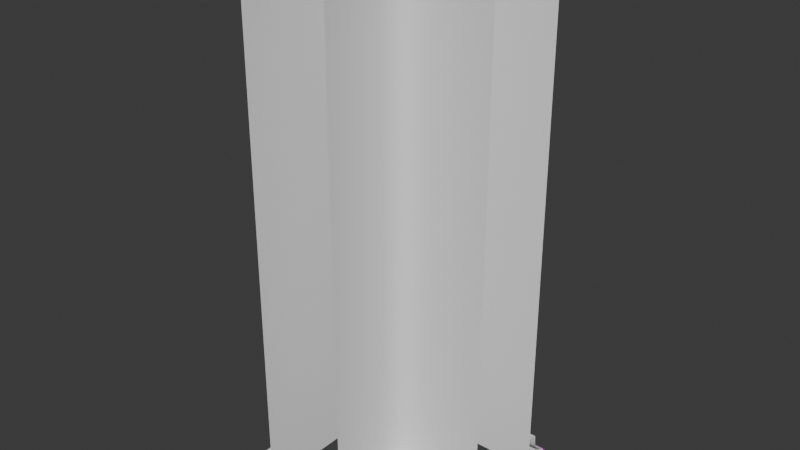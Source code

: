 # Source: Wall_corner.blend  (saved by Blender 4.3.34; exported with 4.5.12 LTS)
import bpy
from mathutils import Matrix  # noqa: F401  (used for matrix-valued properties, if any)

bpy.ops.wm.read_factory_settings(use_empty=True)
scene = bpy.context.scene
scene.name = 'Scene'

# ---- collections
col_collection = bpy.data.collections.new('Collection'); scene.collection.children.link(col_collection)

# ---- images (referenced by path relative to the original .blend; pixels are not part of the script)
import os
ASSET_DIR = os.environ.get("B2B_ASSET_DIR", "")  # directory of the original .blend (textures are referenced by path, not embedded)
HERE = os.path.dirname(os.path.abspath(__file__))  # packed textures are extracted next to this script under _unpacked/

def load_image(name, relpath, width, height, colorspace="sRGB"):
    """Load a texture the original file referenced (path relative to the .blend, or extracted next to this script)."""
    p = next((c for c in (os.path.join(HERE, relpath), os.path.join(ASSET_DIR, relpath)) if relpath and os.path.exists(c)), "")
    if p:
        img = bpy.data.images.load(p, check_existing=True)
        img.name = name
    else:  # same state as the original file: an image datablock whose file is absent (Cycles renders it pink)
        img = bpy.data.images.new(name, width, height)
        img.source = "FILE"
        img.filepath = "//" + (relpath or name)
    img.colorspace_settings.name = colorspace
    return img
img_map__72 = load_image('Map #72', 'SecurityRoomWallsAlbedo.tif', 1024, 1024, 'sRGB')
img_map__72_001 = load_image('Map #72.001', 'SecurityRoomWallsAlbedo.tif', 1024, 1024, 'sRGB')

# ---- materials (node trees are filled in below, after node groups)
mat_07___default = bpy.data.materials.new('07 - Default')
mat_07___default.diffuse_color = (0.5882, 0.5882, 0.5882, 1.0)
mat_07___default.roughness = 0.8586
mat_07___default.specular_intensity = 0.0
mat_07___default.metallic = 1.0
mat_07___default_001 = bpy.data.materials.new('07 - Default.001')
mat_07___default_001.diffuse_color = (0.5882, 0.5882, 0.5882, 1.0)
mat_07___default_001.roughness = 0.8586
mat_07___default_001.specular_intensity = 0.0
mat_07___default_001.metallic = 1.0

# ---- material node trees
mat_07___default.use_nodes = True; mat_07___default.node_tree.nodes.clear()
_N = mat_07___default.node_tree.nodes; _L = mat_07___default.node_tree.links
n0 = _N.new('ShaderNodeBsdfPrincipled'); n0.name = 'Principled BSDF'; n0.location = (10, 300)
n0.inputs[1].default_value = 1.0
n0.inputs[2].default_value = 0.8586
n0.inputs[13].default_value = 0.0
n0.inputs[27].default_value = (0.0, 0.0, 0.0, 1.0)
n1 = _N.new('ShaderNodeOutputMaterial'); n1.name = 'Material Output'; n1.location = (300, 300)
n2 = _N.new('ShaderNodeNormalMap'); n2.name = 'Normal Map'; n2.location = (-300, -300)
n2.label = 'Normal/Map'
n3 = _N.new('ShaderNodeTexImage'); n3.name = 'Image Texture'; n3.location = (-300, 600)
n3.image = img_map__72
_L.new(n0.outputs[0], n1.inputs[0])
_L.new(n2.outputs[0], n0.inputs[5])
_L.new(n3.outputs[0], n0.inputs[0])
n1.is_active_output = True
mat_07___default_001.use_nodes = True; mat_07___default_001.node_tree.nodes.clear()
_N = mat_07___default_001.node_tree.nodes; _L = mat_07___default_001.node_tree.links
n0 = _N.new('ShaderNodeBsdfPrincipled'); n0.name = 'Principled BSDF'; n0.location = (10, 300)
n0.inputs[1].default_value = 1.0
n0.inputs[2].default_value = 0.8586
n0.inputs[13].default_value = 0.0
n0.inputs[27].default_value = (0.0, 0.0, 0.0, 1.0)
n1 = _N.new('ShaderNodeOutputMaterial'); n1.name = 'Material Output'; n1.location = (300, 300)
n2 = _N.new('ShaderNodeNormalMap'); n2.name = 'Normal Map'; n2.location = (-300, -300)
n2.label = 'Normal/Map'
n3 = _N.new('ShaderNodeTexImage'); n3.name = 'Image Texture'; n3.location = (-300, 600)
n3.image = img_map__72_001
_L.new(n0.outputs[0], n1.inputs[0])
_L.new(n2.outputs[0], n0.inputs[5])
_L.new(n3.outputs[0], n0.inputs[0])
n1.is_active_output = True

# ---- world
world_world = bpy.data.worlds.new('World'); scene.world = world_world
world_world.use_nodes = True; world_world.node_tree.nodes.clear()
_N = world_world.node_tree.nodes; _L = world_world.node_tree.links
n0 = _N.new('ShaderNodeOutputWorld'); n0.name = 'World Output'; n0.location = (300, 300)
n1 = _N.new('ShaderNodeBackground'); n1.name = 'Background'; n1.location = (10, 300)
n1.inputs[0].default_value = (0.05088, 0.05088, 0.05088, 1.0)
_L.new(n1.outputs[0], n0.inputs[0])
n0.is_active_output = True
world_world.color = (0.05088, 0.05088, 0.05088)
world_world.sun_shadow_jitter_overblur = 0.0

# ---- meshes
me_mesh_001 = bpy.data.meshes.new('Mesh.001')
me_mesh_001.from_pydata([(-200.9, -300.0, 32.05), (-200.9, -297.6, 32.73), (-200.9, -291.4, 28.2), (-200.9, -292.3, 31.4), (-268.0, -300.0, 99.09), (-267.3, -297.6, 99.09), (-271.8, -291.4, 99.09), (-268.6, -292.3, 99.09), (-268.0, -300.0, 58.44), (-267.3, -297.6, 58.44), (-271.8, -291.4, 58.44), (-268.6, -292.3, 58.44), (-241.4, -300.0, 32.05), (-241.4, -297.6, 32.73), (-241.4, -291.4, 28.2), (-241.4, -292.3, 31.4), (-263.7, -291.4, 36.47), (-262.1, -292.3, 38.08), (-261.4, -297.6, 38.74), (-261.8, -300.0, 38.4), (-267.0, -292.3, 46.5), (-266.0, -297.6, 46.83), (-266.5, -300.0, 46.66), (-269.4, -291.4, 45.7), (-254.4, -291.4, 30.59), (-253.6, -292.3, 33.0), (-253.3, -297.6, 33.99), (-253.5, -300.0, 33.48)], [], [(2, 14, 15, 3), (3, 15, 13, 1), (8, 9, 5, 4), (6, 7, 11, 10), (7, 5, 9, 11), (0, 1, 13, 12), (15, 14, 24, 25), (13, 15, 25, 26), (13, 26, 27, 12), (23, 20, 17, 16), (20, 21, 18, 17), (18, 21, 22, 19), (23, 10, 11, 20), (20, 11, 9, 21), (9, 8, 22, 21), (24, 16, 17, 25), (25, 17, 18, 26), (18, 19, 27, 26)])
me_mesh_001.polygons.foreach_set('use_smooth', [True] * 18)
_k = set([(1, 13), (3, 15), (5, 9), (7, 11), (8, 9), (9, 11), (10, 11), (11, 20), (12, 13), (13, 15), (14, 15), (15, 25), (17, 20), (17, 25)])
me_mesh_001.attributes.new('sharp_edge', 'BOOLEAN', 'EDGE').data.foreach_set('value', [ (min(e.vertices), max(e.vertices)) in _k for e in me_mesh_001.edges])
_uv = me_mesh_001.uv_layers.new(name='UVChannel_1')
_uv.uv.foreach_set('vector', [0.2111, 0.05553, 0.1535, 0.05553, 0.1535, 0.04277, 0.2111, 0.04277, 0.2111, 0.04277, 0.1535, 0.04277, 0.1535, 0.03938, 0.2111, 0.03938, 0.7298, 0.01904, 0.7298, 0.03936, 0.6721, 0.03936, 0.6721, 0.01904, 0.6721, 0.05551, 0.6721, 0.04275, 0.7298, 0.04275, 0.7298, 0.05551, 0.6721, 0.04275, 0.6721, 0.03936, 0.7298, 0.03936, 0.7298, 0.04275, 0.2111, 0.01905, 0.2111, 0.03938, 0.1535, 0.03938, 0.1535, 0.01905, 0.1535, 0.05553, 0.1535, 0.03938, 0.2975, 0.03938, 0.2975, 0.05552, 0.1535, 0.01905, 0.1535, 0.05553, 0.2975, 0.05552, 0.2975, 0.01905, 0.1535, 0.01905, 0.2975, 0.01905, 0.6145, 0.03683, 0.7298, 0.04275, 0.5857, 0.03937, 0.5857, 0.05551, 0.4416, 0.05552, 0.4416, 0.03937, 0.5857, 0.05551, 0.5857, 0.01904, 0.4416, 0.01904, 0.4416, 0.05552, 0.4416, 0.01904, 0.5857, 0.01904, 0.384, 0.02498, 0.4992, 0.0309, 0.5857, 0.03937, 0.7298, 0.03936, 0.7298, 0.05551, 0.5857, 0.05551, 0.5857, 0.05551, 0.7298, 0.05551, 0.7298, 0.01904, 0.5857, 0.01904, 0.7298, 0.01904, 0.2687, 0.01905, 0.384, 0.02498, 0.5857, 0.01904, 0.2975, 0.03938, 0.4416, 0.03937, 0.4416, 0.05552, 0.2975, 0.05552, 0.2975, 0.05552, 0.4416, 0.05552, 0.4416, 0.01904, 0.2975, 0.01905, 0.4416, 0.01904, 0.4992, 0.0309, 0.6145, 0.03683, 0.2975, 0.01905])
me_mesh_001.materials.append(mat_07___default)
me_mesh_001.update()
me_mesh_001.normals_split_custom_set([tuple(v) for v in zip(*[iter([0.0, 0.9594, 0.2821, 0.0, 0.9594, 0.2821, 0.0, 0.9594, 0.2821, 0.0, 0.9594, 0.2821, 0.0, 0.2422, 0.9702, 0.0, 0.2422, 0.9702, 0.0, 0.2422, 0.9702, 0.0, 0.2422, 0.9702, 0.9611, -0.2763, -4.557e-07, 0.9611, -0.2763, -4.557e-07, 0.9611, -0.2763, -4.557e-07, 0.9611, -0.2763, -4.557e-07, 0.2821, 0.9594, -4.491e-07, 0.2821, 0.9594, -4.491e-07, 0.2821, 0.9594, -4.491e-07, 0.2821, 0.9594, -4.491e-07, 0.9702, 0.2422, -1.097e-06, 0.9702, 0.2422, -1.097e-06, 0.9702, 0.2422, -1.097e-06, 0.9702, 0.2422, -1.097e-06, 0.0, -0.2763, 0.9611, 0.0, -0.2763, 0.9611, 0.0, -0.2763, 0.9611, 0.0, -0.2763, 0.9611, 0.04917, 0.9489, 0.3118, 0.04917, 0.9489, 0.3118, 0.1207, 0.9411, 0.3158, 0.1238, 0.9407, 0.316, 0.1145, -0.01611, 0.9933, 0.1146, 0.2154, 0.9698, 0.3141, 0.2014, 0.9278, 0.3189, -0.0153, 0.9477, 0.1145, -0.01611, 0.9933, 0.3189, -0.0153, 0.9477, 0.3084, -0.2305, 0.9229, 0.1082, -0.2462, 0.9632, 0.317, 0.9409, 0.1196, 0.3171, 0.9405, 0.1221, 0.2601, 0.931, 0.2559, 0.2596, 0.931, 0.2565, 0.9295, 0.201, 0.3092, 0.9495, -0.01524, 0.3135, 0.7128, -0.01418, 0.7012, 0.7002, 0.1849, 0.6896, 0.7128, -0.01418, 0.7012, 0.9495, -0.01524, 0.3135, 0.9247, -0.23, 0.3034, 0.6963, -0.212, 0.6857, 0.317, 0.9409, 0.1196, 0.3116, 0.9489, 0.05094, 0.3116, 0.9489, 0.05094, 0.3171, 0.9405, 0.1221, 0.9295, 0.201, 0.3092, 0.9692, 0.2154, 0.1194, 0.9927, -0.01612, 0.1194, 0.9495, -0.01524, 0.3135, 0.9927, -0.01612, 0.1194, 0.9626, -0.2462, 0.1128, 0.9247, -0.23, 0.3034, 0.9495, -0.01524, 0.3135, 0.1207, 0.9411, 0.3158, 0.2596, 0.931, 0.2565, 0.2601, 0.931, 0.2559, 0.1238, 0.9407, 0.316, 0.3141, 0.2014, 0.9278, 0.7002, 0.1849, 0.6896, 0.7128, -0.01418, 0.7012, 0.3189, -0.0153, 0.9477, 0.7128, -0.01418, 0.7012, 0.6963, -0.212, 0.6857, 0.3084, -0.2305, 0.9229, 0.3189, -0.0153, 0.9477])] * 3)])
me_mesh = bpy.data.meshes.new('Mesh')
me_mesh.from_pydata([(0.8, -0.5, 0.0), (1.5, -0.5, 6.0), (0.5, -1.5, 0.0), (0.8, -0.5, 4.0), (0.5, -1.5, 4.0), (0.5, -0.8, 6.0), (0.5, -0.8, 0.0), (0.5, -0.8, 4.0), (0.8, -0.5, 6.0), (0.6688, -0.5188, 0.0), (0.575, -0.575, 0.0), (0.5187, -0.6688, 0.0), (0.6688, -0.5187, 4.0), (0.575, -0.575, 4.0), (0.5187, -0.6687, 4.0), (0.5187, -0.6687, 6.0), (0.575, -0.575, 6.0), (0.6688, -0.5187, 6.0), (1.5, -0.5, 0.0), (1.5, -0.5, 4.0), (0.5, -1.5, 6.0), (1.5, -0.5, 0.6562), (0.8, -0.5, 0.6562), (0.5, -1.5, 0.6562), (0.5, -0.8, 0.6562), (0.6688, -0.5188, 0.6562), (0.575, -0.575, 0.6562), (0.5187, -0.6688, 0.6562), (1.5, -0.5, 0.4012), (1.5, -0.7911, -2.384e-07), (1.5, -0.5934, 0.4012), (1.5, -0.7911, 0.09797), (1.5, -0.6195, 0.2605), (1.5, -0.723, 0.13), (1.5, -0.609, 0.3869), (1.5, -0.7815, 0.1112), (1.5, -0.6585, 0.1851), (0.5, -1.5, 0.4012), (0.7911, -1.5, 0.0), (0.5934, -1.5, 0.4012), (0.7911, -1.5, 0.09797), (0.6195, -1.5, 0.2605), (0.723, -1.5, 0.13), (0.609, -1.5, 0.3869), (0.7815, -1.5, 0.1112), (0.6585, -1.5, 0.1851), (0.8932, -0.594, 0.4012), (0.919, -0.6196, 0.2605), (1.022, -0.7232, 0.13), (0.9584, -0.6587, 0.1851), (1.092, -0.7912, 0.09797), (0.5, -0.8, 0.4012), (0.9091, -0.6089, 0.3869), (1.092, -0.7912, 0.0), (1.081, -0.7814, 0.1112), (0.5933, -0.8942, 0.4012), (0.6192, -0.9196, 0.2605), (0.7227, -1.023, 0.13), (0.6584, -0.9589, 0.1851), (0.7913, -1.091, 0.09797), (0.8, -0.5, 0.4012), (0.6091, -0.9088, 0.3869), (0.7913, -1.091, 0.0), (0.7814, -1.081, 0.1112), (0.762, -0.6128, 0.4012), (0.6682, -0.6692, 0.4012), (0.612, -0.763, 0.4012), (0.7878, -0.6384, 0.2605), (0.6941, -0.6946, 0.2605), (0.6379, -0.7884, 0.2605), (0.8912, -0.742, 0.13), (0.7975, -0.7983, 0.13), (0.7413, -0.8921, 0.13), (0.8272, -0.6776, 0.1851), (0.7334, -0.7338, 0.1851), (0.6772, -0.8276, 0.1851), (0.9602, -0.81, 0.09797), (0.8665, -0.8663, 0.09797), (0.8102, -0.9601, 0.09797), (0.5187, -0.6688, 0.4012), (0.575, -0.575, 0.4012), (0.6688, -0.5188, 0.4012), (0.7779, -0.6276, 0.3869), (0.6841, -0.6838, 0.3869), (0.6279, -0.7776, 0.3869), (0.9602, -0.81, 0.0), (0.8665, -0.8663, 0.0), (0.8102, -0.9601, 0.0), (0.9501, -0.8001, 0.1112), (0.8564, -0.8564, 0.1112), (0.8001, -0.9501, 0.1112), (0.5, 0.5, 0.0), (-0.5, 0.2, 0.0), (0.5, 0.5, 4.0), (-0.5, 0.2, 4.0), (-0.2, 0.5, 6.0), (-0.5, -0.5, 6.0), (-0.2, 0.5, 0.0), (-0.2, 0.5, 4.0), (-0.5, 0.2, 6.0), (-0.4813, 0.3312, 0.0), (-0.425, 0.425, 0.0), (-0.3312, 0.4812, 0.0), (-0.4813, 0.3312, 4.0), (-0.425, 0.425, 4.0), (-0.3312, 0.4812, 4.0), (-0.3313, 0.4812, 6.0), (-0.425, 0.425, 6.0), (-0.4813, 0.3312, 6.0), (0.5, 0.5, 6.0), (-0.5, -0.5, -2.384e-07), (-0.5, -0.5, 4.0), (-0.2, 0.5, 0.6562), (-0.5, -0.5, 0.6562), (-0.5, 0.2, 0.6562), (-0.3312, 0.4812, 0.6562), (-0.425, 0.425, 0.6562), (-0.4813, 0.3312, 0.6562), (0.5, 0.5, 0.6562), (0.508, 0.5, 0.4012), (0.508, 0.7911, -2.384e-07), (0.508, 0.5934, 0.4012), (0.508, 0.7911, 0.09797), (0.508, 0.6195, 0.2605), (0.508, 0.723, 0.13), (0.508, 0.609, 0.3869), (0.508, 0.7815, 0.1112), (0.508, 0.6585, 0.1851), (-0.791, 0.4912, -2.384e-07), (-0.2934, 0.5935, 0.4012), (-0.4815, 0.7816, 0.1112), (-0.3202, 0.6192, 0.2605), (-0.4227, 0.7228, 0.13), (-0.3091, 0.6087, 0.3869), (-0.491, 0.7912, 0.09797), (-0.3582, 0.6584, 0.1851), (-0.192, 0.5, 0.4012), (-0.5, -0.5, 0.4012), (-0.7911, -0.5, -7.153e-07), (-0.5934, -0.5, 0.4012), (-0.7911, -0.5, 0.09797), (-0.6195, -0.5, 0.2605), (-0.723, -0.5, 0.13), (-0.609, -0.5, 0.3869), (-0.7815, -0.5, 0.1112), (-0.6585, -0.5, 0.1851), (-0.491, 0.7912, -2.384e-07), (-0.5934, 0.2935, 0.4012), (-0.7815, 0.4817, 0.1112), (-0.62, 0.3192, 0.2605), (-0.7228, 0.4228, 0.13), (-0.609, 0.3086, 0.3869), (-0.791, 0.4912, 0.09797), (-0.6582, 0.3584, 0.1851), (-0.4944, 0.2, 0.4012), (-0.7723, 0.6224, -2.384e-07), (-0.716, 0.7162, -2.384e-07), (-0.6223, 0.7724, -2.384e-07), (-0.4247, 0.5747, 0.4012), (-0.5184, 0.5185, 0.4012), (-0.5747, 0.4248, 0.4012), (-0.6128, 0.7629, 0.1112), (-0.7065, 0.7066, 0.1112), (-0.7628, 0.6129, 0.1112), (-0.4515, 0.6005, 0.2605), (-0.5452, 0.5442, 0.2605), (-0.6014, 0.4504, 0.2605), (-0.554, 0.7041, 0.13), (-0.6477, 0.6478, 0.13), (-0.704, 0.5541, 0.13), (-0.4403, 0.5899, 0.3869), (-0.5341, 0.5336, 0.3869), (-0.5903, 0.4399, 0.3869), (-0.6223, 0.7724, 0.09797), (-0.716, 0.7162, 0.09797), (-0.7723, 0.6224, 0.09797), (-0.4894, 0.6396, 0.1851), (-0.5832, 0.5834, 0.1851), (-0.6394, 0.4896, 0.1851), (-0.3234, 0.4813, 0.4012), (-0.4176, 0.425, 0.4012), (-0.4746, 0.3313, 0.4012), (-0.5, -0.5, -4.768e-07), (-0.5, -1.5, -4.768e-07), (-0.5, -0.5, 4.0), (-0.5, -1.5, 4.0), (-0.5, -0.5, 6.0), (-0.5, -1.5, 6.0), (-0.5, -0.5, 0.4012), (-0.5, -1.5, 0.4012), (-0.7911, -0.5, -7.153e-07), (-0.7911, -1.5, -7.153e-07), (-0.5934, -1.5, 0.4012), (-0.5934, -0.5, 0.4012), (-0.7911, -0.5, 0.09797), (-0.7911, -1.5, 0.09797), (-0.6195, -0.5, 0.2605), (-0.6195, -1.5, 0.2605), (-0.723, -0.5, 0.13), (-0.723, -1.5, 0.13), (-0.609, -1.5, 0.3869), (-0.609, -0.5, 0.3869), (-0.7815, -0.5, 0.1112), (-0.7815, -1.5, 0.1112), (-0.6585, -0.5, 0.1851), (-0.6585, -1.5, 0.1851), (-0.5, -1.0, -4.768e-07), (-0.5, -1.0, 4.0), (-0.5, -1.0, 6.0), (1.5, 0.5, 0.0), (0.5, 0.5, 0.0), (1.5, 0.5, 4.0), (0.5, 0.5, 4.0), (1.5, 0.5, 6.0), (0.5, 0.5, 6.0), (1.5, 0.5, 0.4012), (0.5, 0.5, 0.4012), (1.5, 0.7911, -2.384e-07), (0.5, 0.7911, -2.384e-07), (0.5, 0.5934, 0.4012), (1.5, 0.5934, 0.4012), (1.5, 0.7911, 0.09797), (0.5, 0.7911, 0.09797), (1.5, 0.6195, 0.2605), (0.5, 0.6195, 0.2605), (1.5, 0.723, 0.13), (0.5, 0.723, 0.13), (0.5, 0.609, 0.3869), (1.5, 0.609, 0.3869), (1.5, 0.7815, 0.1112), (0.5, 0.7815, 0.1112), (1.5, 0.6585, 0.1851), (0.5, 0.6585, 0.1851), (1.0, 0.5, 0.0), (1.0, 0.5, 4.0), (1.0, 0.5, 6.0)], [], [(18, 21, 22, 0), (3, 19, 1, 8), (24, 23, 2, 6), (7, 5, 20, 4), (12, 25, 22, 3), (8, 17, 12, 3), (13, 26, 25, 12), (14, 27, 26, 13), (7, 24, 27, 14), (17, 16, 13, 12), (16, 15, 14, 13), (15, 5, 7, 14), (19, 3, 22, 21), (7, 4, 23, 24), (9, 0, 22, 25), (10, 9, 25, 26), (11, 10, 26, 27), (6, 11, 27, 24), (60, 46, 30, 28), (33, 48, 54, 35), (34, 52, 47, 32), (36, 49, 48, 33), (30, 46, 52, 34), (35, 54, 50, 31), (32, 47, 49, 36), (62, 59, 40, 38), (29, 31, 50, 53), (37, 39, 55, 51), (42, 44, 63, 57), (43, 41, 56, 61), (45, 42, 57, 58), (39, 43, 61, 55), (44, 40, 59, 63), (41, 45, 58, 56), (60, 81, 64, 46), (48, 70, 88, 54), (52, 82, 67, 47), (49, 73, 70, 48), (46, 64, 82, 52), (54, 88, 76, 50), (47, 67, 73, 49), (62, 87, 78, 59), (81, 80, 65, 64), (80, 79, 66, 65), (79, 51, 55, 66), (70, 71, 89, 88), (71, 72, 90, 89), (72, 57, 63, 90), (82, 83, 68, 67), (83, 84, 69, 68), (84, 61, 56, 69), (73, 74, 71, 70), (74, 75, 72, 71), (75, 58, 57, 72), (64, 65, 83, 82), (65, 66, 84, 83), (66, 55, 61, 84), (88, 89, 77, 76), (89, 90, 78, 77), (90, 63, 59, 78), (67, 68, 74, 73), (68, 69, 75, 74), (69, 56, 58, 75), (87, 86, 77, 78), (86, 85, 76, 77), (85, 53, 50, 76), (91, 97, 112, 118), (93, 98, 95, 109), (110, 113, 114, 92), (94, 111, 96, 99), (102, 115, 112, 97), (98, 105, 106, 95), (101, 116, 115, 102), (100, 117, 116, 101), (92, 114, 117, 100), (105, 104, 107, 106), (104, 103, 108, 107), (103, 94, 99, 108), (98, 93, 118, 112), (111, 94, 114, 113), (105, 98, 112, 115), (104, 105, 115, 116), (103, 104, 116, 117), (94, 103, 117, 114), (146, 134, 122, 120), (136, 119, 121, 129), (132, 124, 126, 130), (133, 125, 123, 131), (132, 135, 127, 124), (133, 129, 121, 125), (134, 130, 126, 122), (131, 123, 127, 135), (138, 140, 152, 128), (137, 154, 147, 139), (142, 150, 148, 144), (143, 151, 149, 141), (145, 153, 150, 142), (143, 139, 147, 151), (140, 144, 148, 152), (145, 141, 149, 153), (146, 157, 173, 134), (129, 158, 179, 136), (130, 161, 167, 132), (131, 164, 170, 133), (132, 167, 176, 135), (133, 170, 158, 129), (134, 173, 161, 130), (135, 176, 164, 131), (157, 156, 174, 173), (156, 155, 175, 174), (155, 128, 152, 175), (158, 159, 180, 179), (159, 160, 181, 180), (160, 147, 154, 181), (161, 162, 168, 167), (162, 163, 169, 168), (163, 148, 150, 169), (164, 165, 171, 170), (165, 166, 172, 171), (166, 149, 151, 172), (167, 168, 177, 176), (168, 169, 178, 177), (169, 150, 153, 178), (170, 171, 159, 158), (171, 172, 160, 159), (172, 151, 147, 160), (173, 174, 162, 161), (174, 175, 163, 162), (175, 152, 148, 163), (176, 177, 165, 164), (177, 178, 166, 165), (178, 153, 149, 166), (206, 207, 184, 182), (207, 208, 186, 184), (191, 195, 194, 190), (189, 188, 193, 192), (199, 198, 202, 203), (200, 201, 196, 197), (199, 205, 204, 198), (200, 192, 193, 201), (195, 203, 202, 194), (205, 197, 196, 204), (183, 185, 207, 206), (185, 187, 208, 207), (233, 234, 211, 209), (234, 235, 213, 211), (218, 222, 221, 217), (216, 215, 220, 219), (226, 225, 229, 230), (227, 228, 223, 224), (226, 232, 231, 225), (227, 219, 220, 228), (222, 230, 229, 221), (232, 224, 223, 231), (210, 212, 234, 233), (212, 214, 235, 234)])
me_mesh.polygons.foreach_set('use_smooth', [True] * 156)
_k = set([(30, 46), (31, 50), (34, 52), (35, 54), (39, 55), (40, 59), (43, 61), (44, 63), (46, 64), (50, 76), (52, 82), (54, 88), (55, 66), (59, 78), (61, 84), (63, 90), (64, 65), (65, 66), (76, 77), (77, 78), (82, 83), (83, 84), (88, 89), (89, 90), (121, 129), (122, 134), (125, 133), (126, 130), (129, 158), (130, 161), (133, 170), (134, 173), (139, 147), (140, 152), (143, 151), (144, 148), (147, 160), (148, 163), (151, 172), (152, 175), (158, 159), (159, 160), (161, 162), (162, 163), (170, 171), (171, 172), (173, 174), (174, 175), (192, 193), (194, 195), (200, 201), (202, 203), (219, 220), (221, 222), (227, 228), (229, 230)])
me_mesh.attributes.new('sharp_edge', 'BOOLEAN', 'EDGE').data.foreach_set('value', [ (min(e.vertices), max(e.vertices)) in _k for e in me_mesh.edges])
_uv = me_mesh.uv_layers.new(name='UVChannel_1')
_uv.uv.foreach_set('vector', [0.9952, 0.8326, 0.9952, 0.9954, 0.8215, 0.9954, 0.8215, 0.8326, 0.8215, 0.1569, 0.9952, 0.1569, 0.9952, 0.6533, 0.8215, 0.6533, 0.7233, 0.9954, 0.5785, 0.9954, 0.5785, 0.8326, 0.7233, 0.8326, 0.7233, 0.1569, 0.7233, 0.6533, 0.5785, 0.6533, 0.5785, 0.1569, 0.8023, 0.9928, 0.8023, 0.1629, 0.8215, 0.1629, 0.8215, 0.9928, 0.8215, 0.6533, 0.8023, 0.6533, 0.8023, 0.1569, 0.8215, 0.1569, 0.7759, 0.9928, 0.7759, 0.1629, 0.8023, 0.1629, 0.8023, 0.9928, 0.7496, 0.9928, 0.7496, 0.1629, 0.7759, 0.1629, 0.7759, 0.9928, 0.7233, 0.9928, 0.7233, 0.1629, 0.7496, 0.1629, 0.7496, 0.9928, 0.8023, 0.6533, 0.7759, 0.6533, 0.7759, 0.1569, 0.8023, 0.1569, 0.7759, 0.6533, 0.7496, 0.6533, 0.7496, 0.1569, 0.7759, 0.1569, 0.7496, 0.6533, 0.7233, 0.6533, 0.7233, 0.1569, 0.7496, 0.1569, 0.9952, 0.9928, 0.8215, 0.9928, 0.8215, 0.1629, 0.9952, 0.1629, 0.7233, 0.9928, 0.5785, 0.9928, 0.5785, 0.1629, 0.7233, 0.1629, 0.8023, 0.8326, 0.8215, 0.8326, 0.8215, 0.9954, 0.8023, 0.9954, 0.7759, 0.8326, 0.8023, 0.8326, 0.8023, 0.9954, 0.7759, 0.9954, 0.7496, 0.8326, 0.7759, 0.8326, 0.7759, 0.9954, 0.7496, 0.9954, 0.7233, 0.8326, 0.7496, 0.8326, 0.7496, 0.9954, 0.7233, 0.9954, 0.2978, 0.02286, 0.2897, 0.04475, 0.17, 0.04475, 0.1615, 0.02286, 0.199, 0.1091, 0.2932, 0.1091, 0.2888, 0.1232, 0.2054, 0.1232, 0.1718, 0.04933, 0.2884, 0.04933, 0.2961, 0.07375, 0.1826, 0.07375, 0.1905, 0.09083, 0.2963, 0.09083, 0.2932, 0.1091, 0.199, 0.1091, 0.17, 0.04475, 0.2897, 0.04475, 0.2884, 0.04933, 0.1718, 0.04933, 0.2054, 0.1232, 0.2888, 0.1232, 0.2886, 0.1267, 0.2071, 0.1267, 0.1826, 0.07375, 0.2961, 0.07375, 0.2963, 0.09083, 0.1905, 0.09083, 0.3896, 0.1456, 0.3967, 0.1267, 0.4785, 0.1267, 0.4704, 0.1456, 0.2152, 0.1456, 0.2071, 0.1267, 0.2886, 0.1267, 0.2957, 0.1456, 0.5233, 0.02286, 0.5149, 0.04475, 0.3951, 0.04475, 0.3864, 0.02286, 0.4863, 0.1091, 0.4801, 0.1232, 0.3964, 0.1232, 0.3921, 0.1091, 0.5132, 0.04933, 0.5019, 0.07375, 0.3881, 0.07375, 0.3961, 0.04933, 0.4942, 0.09083, 0.4863, 0.1091, 0.3921, 0.1091, 0.3881, 0.09083, 0.5149, 0.04475, 0.5132, 0.04933, 0.3961, 0.04933, 0.3951, 0.04475, 0.4801, 0.1232, 0.4785, 0.1267, 0.3967, 0.1267, 0.3964, 0.1232, 0.5019, 0.07375, 0.4942, 0.09083, 0.3881, 0.09083, 0.3881, 0.07375, 0.2978, 0.02286, 0.3219, 0.02286, 0.3175, 0.04475, 0.2897, 0.04475, 0.2932, 0.1091, 0.3196, 0.1091, 0.3173, 0.1232, 0.2888, 0.1232, 0.2884, 0.04933, 0.3167, 0.04933, 0.3213, 0.07375, 0.2961, 0.07375, 0.2963, 0.09083, 0.3213, 0.09083, 0.3196, 0.1091, 0.2932, 0.1091, 0.2897, 0.04475, 0.3175, 0.04475, 0.3167, 0.04933, 0.2884, 0.04933, 0.2888, 0.1232, 0.3173, 0.1232, 0.3172, 0.1267, 0.2886, 0.1267, 0.2961, 0.07375, 0.3213, 0.07375, 0.3213, 0.09083, 0.2963, 0.09083, 0.3896, 0.1456, 0.3639, 0.1456, 0.368, 0.1267, 0.3967, 0.1267, 0.3219, 0.02286, 0.3421, 0.02286, 0.3423, 0.04475, 0.3175, 0.04475, 0.3421, 0.02286, 0.3623, 0.02286, 0.3672, 0.04475, 0.3423, 0.04475, 0.3623, 0.02286, 0.3864, 0.02286, 0.3951, 0.04475, 0.3672, 0.04475, 0.3196, 0.1091, 0.3426, 0.1091, 0.3426, 0.1232, 0.3173, 0.1232, 0.3426, 0.1091, 0.3656, 0.1091, 0.3679, 0.1232, 0.3426, 0.1232, 0.3656, 0.1091, 0.3921, 0.1091, 0.3964, 0.1232, 0.3679, 0.1232, 0.3167, 0.04933, 0.3422, 0.04933, 0.3424, 0.07375, 0.3213, 0.07375, 0.3422, 0.04933, 0.3676, 0.04933, 0.3634, 0.07375, 0.3424, 0.07375, 0.3676, 0.04933, 0.3961, 0.04933, 0.3881, 0.07375, 0.3634, 0.07375, 0.3213, 0.09083, 0.3424, 0.09083, 0.3426, 0.1091, 0.3196, 0.1091, 0.3424, 0.09083, 0.3636, 0.09083, 0.3656, 0.1091, 0.3426, 0.1091, 0.3636, 0.09083, 0.3881, 0.09083, 0.3921, 0.1091, 0.3656, 0.1091, 0.3175, 0.04475, 0.3423, 0.04475, 0.3422, 0.04933, 0.3167, 0.04933, 0.3423, 0.04475, 0.3672, 0.04475, 0.3676, 0.04933, 0.3422, 0.04933, 0.3672, 0.04475, 0.3951, 0.04475, 0.3961, 0.04933, 0.3676, 0.04933, 0.3173, 0.1232, 0.3426, 0.1232, 0.3426, 0.1267, 0.3172, 0.1267, 0.3426, 0.1232, 0.3679, 0.1232, 0.368, 0.1267, 0.3426, 0.1267, 0.3679, 0.1232, 0.3964, 0.1232, 0.3967, 0.1267, 0.368, 0.1267, 0.3213, 0.07375, 0.3424, 0.07375, 0.3424, 0.09083, 0.3213, 0.09083, 0.3424, 0.07375, 0.3634, 0.07375, 0.3636, 0.09083, 0.3424, 0.09083, 0.3634, 0.07375, 0.3881, 0.07375, 0.3881, 0.09083, 0.3636, 0.09083, 0.3639, 0.1456, 0.3427, 0.1456, 0.3426, 0.1267, 0.368, 0.1267, 0.3427, 0.1456, 0.3215, 0.1456, 0.3172, 0.1267, 0.3426, 0.1267, 0.3215, 0.1456, 0.2957, 0.1456, 0.2886, 0.1267, 0.3172, 0.1267, 0.5765, 0.8299, 0.7239, 0.8299, 0.7239, 0.9925, 0.5765, 0.9925, 0.5765, 0.1582, 0.7239, 0.1582, 0.7239, 0.6538, 0.5765, 0.6538, 0.9967, 0.8299, 0.9967, 0.9925, 0.8499, 0.9925, 0.8499, 0.8299, 0.8499, 0.1582, 0.9967, 0.1582, 0.9967, 0.6538, 0.8499, 0.6538, 0.7554, 0.8299, 0.7554, 0.9925, 0.7239, 0.9925, 0.7239, 0.8299, 0.7239, 0.1582, 0.7554, 0.1582, 0.7554, 0.6538, 0.7239, 0.6538, 0.7869, 0.8299, 0.7869, 0.9925, 0.7554, 0.9925, 0.7554, 0.8299, 0.8184, 0.8299, 0.8184, 0.9925, 0.7869, 0.9925, 0.7869, 0.8299, 0.8499, 0.8299, 0.8499, 0.9925, 0.8184, 0.9925, 0.8184, 0.8299, 0.7554, 0.1582, 0.7869, 0.1582, 0.7869, 0.6538, 0.7554, 0.6538, 0.7869, 0.1582, 0.8184, 0.1582, 0.8184, 0.6538, 0.7869, 0.6538, 0.8184, 0.1582, 0.8499, 0.1582, 0.8499, 0.6538, 0.8184, 0.6538, 0.7239, 0.9928, 0.5765, 0.9928, 0.5765, 0.1641, 0.7239, 0.1641, 0.9967, 0.9928, 0.8499, 0.9928, 0.8499, 0.1641, 0.9967, 0.1641, 0.7554, 0.9928, 0.7239, 0.9928, 0.7239, 0.1641, 0.7554, 0.1641, 0.7869, 0.9928, 0.7554, 0.9928, 0.7554, 0.1641, 0.7869, 0.1641, 0.8184, 0.9928, 0.7869, 0.9928, 0.7869, 0.1641, 0.8184, 0.1641, 0.8499, 0.9928, 0.8184, 0.9928, 0.8184, 0.1641, 0.8499, 0.1641, 0.7052, 0.02352, 0.7014, 0.04388, 0.4344, 0.04388, 0.4342, 0.02352, 0.5936, 0.1459, 0.4081, 0.1459, 0.4087, 0.1237, 0.6225, 0.1237, 0.6782, 0.05991, 0.4284, 0.05991, 0.4316, 0.04628, 0.6969, 0.04628, 0.6293, 0.1203, 0.4125, 0.1203, 0.4184, 0.09575, 0.6411, 0.09575, 0.6782, 0.05991, 0.6568, 0.07857, 0.424, 0.07857, 0.4284, 0.05991, 0.6293, 0.1203, 0.6225, 0.1237, 0.4087, 0.1237, 0.4125, 0.1203, 0.7014, 0.04388, 0.6969, 0.04628, 0.4316, 0.04628, 0.4344, 0.04388, 0.6411, 0.09575, 0.4184, 0.09575, 0.424, 0.07857, 0.6568, 0.07857, 0.4357, 0.02296, 0.4343, 0.04172, 0.6976, 0.04172, 0.703, 0.02296, 0.4083, 0.1458, 0.5929, 0.1458, 0.6194, 0.1217, 0.4089, 0.1217, 0.4283, 0.05773, 0.6746, 0.05773, 0.6924, 0.04413, 0.4307, 0.04413, 0.4127, 0.118, 0.626, 0.118, 0.6375, 0.09334, 0.4185, 0.09334, 0.4241, 0.07636, 0.6534, 0.07636, 0.6746, 0.05773, 0.4283, 0.05773, 0.4127, 0.118, 0.4089, 0.1217, 0.6194, 0.1217, 0.626, 0.118, 0.4343, 0.04172, 0.4307, 0.04413, 0.6924, 0.04413, 0.6976, 0.04172, 0.4241, 0.07636, 0.4185, 0.09334, 0.6375, 0.09334, 0.6534, 0.07636, 0.7052, 0.02352, 0.7446, 0.02352, 0.7338, 0.04388, 0.7014, 0.04388, 0.6225, 0.1237, 0.6543, 0.1237, 0.626, 0.1459, 0.5936, 0.1459, 0.6969, 0.04628, 0.7305, 0.04628, 0.7132, 0.05991, 0.6782, 0.05991, 0.6411, 0.09575, 0.6765, 0.09575, 0.6591, 0.1203, 0.6293, 0.1203, 0.6782, 0.05991, 0.7132, 0.05991, 0.6926, 0.07857, 0.6568, 0.07857, 0.6293, 0.1203, 0.6591, 0.1203, 0.6543, 0.1237, 0.6225, 0.1237, 0.7014, 0.04388, 0.7338, 0.04388, 0.7305, 0.04628, 0.6969, 0.04628, 0.6568, 0.07857, 0.6926, 0.07857, 0.6765, 0.09575, 0.6411, 0.09575, 0.7446, 0.02352, 0.771, 0.02296, 0.7571, 0.04388, 0.7338, 0.04388, 0.771, 0.02296, 0.7422, 0.02296, 0.7299, 0.04172, 0.7571, 0.04388, 0.7422, 0.02296, 0.703, 0.02296, 0.6976, 0.04172, 0.7299, 0.04172, 0.6543, 0.1237, 0.6754, 0.1237, 0.6479, 0.1458, 0.626, 0.1459, 0.6754, 0.1237, 0.6511, 0.1217, 0.6246, 0.1458, 0.6479, 0.1458, 0.6511, 0.1217, 0.6194, 0.1217, 0.5929, 0.1458, 0.6246, 0.1458, 0.7305, 0.04628, 0.7543, 0.04628, 0.7388, 0.05991, 0.7132, 0.05991, 0.7543, 0.04628, 0.7266, 0.04413, 0.7094, 0.05773, 0.7388, 0.05991, 0.7266, 0.04413, 0.6924, 0.04413, 0.6746, 0.05773, 0.7094, 0.05773, 0.6765, 0.09575, 0.7021, 0.09575, 0.6794, 0.1203, 0.6591, 0.1203, 0.7021, 0.09575, 0.6728, 0.09334, 0.6558, 0.118, 0.6794, 0.1203, 0.6728, 0.09334, 0.6375, 0.09334, 0.626, 0.118, 0.6558, 0.118, 0.7132, 0.05991, 0.7388, 0.05991, 0.719, 0.07857, 0.6926, 0.07857, 0.7388, 0.05991, 0.7094, 0.05773, 0.689, 0.07636, 0.719, 0.07857, 0.7094, 0.05773, 0.6746, 0.05773, 0.6534, 0.07636, 0.689, 0.07636, 0.6591, 0.1203, 0.6794, 0.1203, 0.6754, 0.1237, 0.6543, 0.1237, 0.6794, 0.1203, 0.6558, 0.118, 0.6511, 0.1217, 0.6754, 0.1237, 0.6558, 0.118, 0.626, 0.118, 0.6194, 0.1217, 0.6511, 0.1217, 0.7338, 0.04388, 0.7571, 0.04388, 0.7543, 0.04628, 0.7305, 0.04628, 0.7571, 0.04388, 0.7299, 0.04172, 0.7266, 0.04413, 0.7543, 0.04628, 0.7299, 0.04172, 0.6976, 0.04172, 0.6924, 0.04413, 0.7266, 0.04413, 0.6926, 0.07857, 0.719, 0.07857, 0.7021, 0.09575, 0.6765, 0.09575, 0.719, 0.07857, 0.689, 0.07636, 0.6728, 0.09334, 0.7021, 0.09575, 0.689, 0.07636, 0.6534, 0.07636, 0.6375, 0.09334, 0.6728, 0.09334, 0.1241, 0.0, 0.1241, 0.9928, 3.152e-09, 0.9928, 3.152e-09, 0.0, 0.1241, 0.1569, 0.1241, 0.6533, 3.152e-09, 0.6533, 3.152e-09, 0.1569, 0.2486, 0.02111, 0.2486, 0.04109, 0.106, 0.0411, 0.106, 0.02111, 0.2486, 0.1408, 0.106, 0.1408, 0.106, 0.1218, 0.2486, 0.1218, 0.2486, 0.05697, 0.106, 0.05697, 0.106, 0.04443, 0.2486, 0.04443, 0.2486, 0.1174, 0.106, 0.1175, 0.106, 0.09158, 0.2486, 0.09158, 0.2486, 0.05697, 0.2486, 0.07427, 0.106, 0.07428, 0.106, 0.05697, 0.2486, 0.1174, 0.2486, 0.1218, 0.106, 0.1218, 0.106, 0.1175, 0.2486, 0.04109, 0.2486, 0.04443, 0.106, 0.04443, 0.106, 0.0411, 0.2486, 0.07427, 0.2486, 0.09158, 0.106, 0.09158, 0.106, 0.07428, 0.0004517, 0.0, 0.0004517, 0.9928, 0.1246, 0.9928, 0.1246, 0.0, 0.0004517, 0.1569, 0.0004517, 0.6533, 0.1246, 0.6533, 0.1246, 0.1569, 0.1241, 0.0, 0.1241, 0.9928, 3.152e-09, 0.9928, 3.152e-09, 0.0, 0.1241, 0.1569, 0.1241, 0.6533, 3.152e-09, 0.6533, 3.152e-09, 0.1569, 0.2486, 0.02111, 0.2486, 0.04109, 0.106, 0.0411, 0.106, 0.02111, 0.2486, 0.1408, 0.106, 0.1408, 0.106, 0.1218, 0.2486, 0.1218, 0.2486, 0.05697, 0.106, 0.05697, 0.106, 0.04443, 0.2486, 0.04443, 0.2486, 0.1174, 0.106, 0.1175, 0.106, 0.09158, 0.2486, 0.09158, 0.2486, 0.05697, 0.2486, 0.07427, 0.106, 0.07428, 0.106, 0.05697, 0.2486, 0.1174, 0.2486, 0.1218, 0.106, 0.1218, 0.106, 0.1175, 0.2486, 0.04109, 0.2486, 0.04443, 0.106, 0.04443, 0.106, 0.0411, 0.2486, 0.07427, 0.2486, 0.09158, 0.106, 0.09158, 0.106, 0.07428, 0.0004517, 0.0, 0.0004517, 0.9928, 0.1246, 0.9928, 0.1246, 0.0, 0.0004517, 0.1569, 0.0004517, 0.6533, 0.1246, 0.6533, 0.1246, 0.1569])
me_mesh.update()
me_mesh.normals_split_custom_set([tuple(v) for v in zip(*[iter([1.703e-07, -1.0, 6.488e-08, 6.386e-08, -1.0, 8.973e-08, 0.07089, -0.9975, 8.71e-08, 0.07089, -0.9975, 3.252e-08, 0.07089, -0.9975, 1.521e-07, -1.916e-07, -1.0, 1.212e-07, -3.406e-07, -1.0, 1.277e-07, 0.07089, -0.9975, 1.626e-07, 0.9975, -0.07089, 1.122e-07, 1.0, 8.579e-08, 1.995e-07, 1.0, 3.244e-07, 3.633e-07, 0.9975, -0.07089, 1.928e-07, 0.9975, -0.07089, 6.766e-08, 0.9975, -0.07089, 1.038e-07, 1.0, -3.406e-07, 1.192e-07, 1.0, -2.467e-07, 7.743e-08, 0.3346, -0.9424, 1.694e-07, 0.3346, -0.9424, 9.769e-08, 0.07089, -0.9975, 8.71e-08, 0.07089, -0.9975, 1.521e-07, 0.07089, -0.9975, 1.626e-07, 0.3346, -0.9424, 1.699e-07, 0.3346, -0.9424, 1.694e-07, 0.07089, -0.9975, 1.521e-07, 0.7071, -0.7071, 1.271e-07, 0.7071, -0.7071, 1.058e-07, 0.3346, -0.9424, 9.769e-08, 0.3346, -0.9424, 1.694e-07, 0.9424, -0.3346, 7.882e-08, 0.9424, -0.3346, 6.23e-08, 0.7071, -0.7071, 1.058e-07, 0.7071, -0.7071, 1.271e-07, 0.9975, -0.07089, 6.766e-08, 0.9975, -0.07089, 1.122e-07, 0.9424, -0.3346, 6.23e-08, 0.9424, -0.3346, 7.882e-08, 0.3346, -0.9424, 1.699e-07, 0.7071, -0.7071, 1.229e-07, 0.7071, -0.7071, 1.271e-07, 0.3346, -0.9424, 1.694e-07, 0.7071, -0.7071, 1.229e-07, 0.9424, -0.3346, 9.693e-08, 0.9424, -0.3346, 7.882e-08, 0.7071, -0.7071, 1.271e-07, 0.9424, -0.3346, 9.693e-08, 0.9975, -0.07089, 1.038e-07, 0.9975, -0.07089, 6.766e-08, 0.9424, -0.3346, 7.882e-08, -1.916e-07, -1.0, 1.212e-07, 0.07089, -0.9975, 1.521e-07, 0.07089, -0.9975, 8.71e-08, 6.386e-08, -1.0, 8.973e-08, 0.9975, -0.07089, 6.766e-08, 1.0, -2.467e-07, 7.743e-08, 1.0, 8.579e-08, 1.995e-07, 0.9975, -0.07089, 1.122e-07, 0.3346, -0.9424, 2.648e-08, 0.07089, -0.9975, 3.252e-08, 0.07089, -0.9975, 8.71e-08, 0.3346, -0.9424, 9.769e-08, 0.7071, -0.7071, 8.028e-08, 0.3346, -0.9424, 2.648e-08, 0.3346, -0.9424, 9.769e-08, 0.7071, -0.7071, 1.058e-07, 0.9424, -0.3346, 6.389e-08, 0.7071, -0.7071, 8.028e-08, 0.7071, -0.7071, 1.058e-07, 0.9424, -0.3346, 6.23e-08, 0.9975, -0.07089, 1.928e-07, 0.9424, -0.3346, 6.389e-08, 0.9424, -0.3346, 6.23e-08, 0.9975, -0.07089, 1.122e-07, -6.464e-10, -3.109e-07, 1.0, 1.119e-07, -8.459e-07, 1.0, 1.825e-07, -1.181e-06, 1.0, 1.825e-07, -1.181e-06, 1.0, 0.0001838, -0.488, 0.8728, 0.02856, -0.474, 0.8801, 0.01121, -0.2976, 0.9546, 5.072e-05, -0.3076, 0.9515, 2.198e-05, -0.9965, 0.0836, 0.07382, -0.9932, 0.08965, 0.07391, -0.9529, 0.2941, 0.0001685, -0.9607, 0.2774, 0.0003149, -0.7831, 0.6219, 0.05383, -0.7647, 0.6422, 0.02856, -0.474, 0.8801, 0.0001838, -0.488, 0.8728, 0.0002641, -0.6848, 0.7287, 0.0641, -0.6535, 0.7542, 0.02894, -0.6712, 0.7407, 0.0002641, -0.6848, 0.7287, 6.708e-05, -0.8053, 0.5928, 0.0721, -0.7734, 0.6298, 0.03711, -0.7897, 0.6124, 6.708e-05, -0.8053, 0.5928, 0.0001685, -0.9607, 0.2774, 0.07391, -0.9529, 0.2941, 0.05383, -0.7647, 0.6422, 0.0003149, -0.7831, 0.6219, 0.9974, -0.07145, -3.161e-06, 0.9974, -0.07145, -3.161e-06, 1.0, -0.0005741, -2.435e-06, 1.0, -0.0005741, -2.435e-06, 0.0003376, -1.0, -1.489e-06, 0.0003376, -1.0, -1.489e-06, 0.07122, -0.9975, -1.609e-06, 0.07122, -0.9975, -1.609e-06, 2.568e-06, 3.655e-07, 1.0, 2.568e-06, 3.655e-07, 1.0, 1.772e-06, 2.629e-07, 1.0, 4.711e-07, 9.507e-08, 1.0, 0.4878, 0.0001911, 0.8729, 0.3064, 0.0001376, 0.9519, 0.2961, -0.0111, 0.9551, 0.474, -0.028, 0.8801, 0.9967, 0.0001337, 0.08125, 0.961, 0.0001936, 0.2765, 0.9534, -0.0734, 0.2927, 0.9935, -0.07403, 0.08635, 0.7833, 0.000246, 0.6216, 0.4878, 0.0001911, 0.8729, 0.474, -0.028, 0.8801, 0.765, -0.05342, 0.6418, 0.6742, 1.452e-05, 0.7385, 0.6742, 1.452e-05, 0.7385, 0.6576, -0.02952, 0.7527, 0.6393, -0.06045, 0.7666, 0.8039, -0.0001603, 0.5947, 0.8039, -0.0001603, 0.5947, 0.7877, -0.0374, 0.6149, 0.7714, -0.07163, 0.6323, 0.961, 0.0001936, 0.2765, 0.7833, 0.000246, 0.6216, 0.765, -0.05342, 0.6418, 0.9534, -0.0734, 0.2927, -6.464e-10, -3.109e-07, 1.0, -1.098e-07, 0.0, 1.0, -9.101e-08, 0.0, 1.0, 1.119e-07, -8.459e-07, 1.0, 0.02856, -0.474, 0.8801, 0.1317, -0.4082, 0.9033, 0.06873, -0.2442, 0.9673, 0.01121, -0.2976, 0.9546, 0.07382, -0.9932, 0.08965, 0.338, -0.9352, 0.1061, 0.3241, -0.8854, 0.3331, 0.07391, -0.9529, 0.2941, 0.05383, -0.7647, 0.6422, 0.2354, -0.681, 0.6934, 0.1317, -0.4082, 0.9033, 0.02856, -0.474, 0.8801, 0.0641, -0.6535, 0.7542, 0.2213, -0.5453, 0.8085, 0.1701, -0.5845, 0.7934, 0.02894, -0.6712, 0.7407, 0.0721, -0.7734, 0.6298, 0.2636, -0.6644, 0.6994, 0.2112, -0.6982, 0.684, 0.03711, -0.7897, 0.6124, 0.07391, -0.9529, 0.2941, 0.3241, -0.8854, 0.3331, 0.2354, -0.681, 0.6934, 0.05383, -0.7647, 0.6422, 0.9974, -0.07145, -3.161e-06, 0.9422, -0.335, -3.394e-06, 0.9422, -0.335, -3.394e-06, 0.9974, -0.07145, -3.161e-06, -1.098e-07, 0.0, 1.0, 6.571e-08, 0.0, 1.0, 6.71e-08, 0.0, 1.0, -9.101e-08, 0.0, 1.0, 6.571e-08, 0.0, 1.0, 8.673e-08, 0.0, 1.0, -6.784e-08, 0.0, 1.0, 6.71e-08, 0.0, 1.0, 8.673e-08, 0.0, 1.0, 4.711e-07, 9.507e-08, 1.0, 1.772e-06, 2.629e-07, 1.0, -6.784e-08, 0.0, 1.0, 0.1317, -0.4082, 0.9033, 0.2804, -0.2798, 0.9182, 0.1571, -0.1574, 0.975, 0.06873, -0.2442, 0.9673, 0.2804, -0.2798, 0.9182, 0.4089, -0.1311, 0.9031, 0.2427, -0.06862, 0.9677, 0.1571, -0.1574, 0.975, 0.4089, -0.1311, 0.9031, 0.474, -0.028, 0.8801, 0.2961, -0.0111, 0.9551, 0.2427, -0.06862, 0.9677, 0.338, -0.9352, 0.1061, 0.702, -0.7028, 0.1154, 0.6618, -0.661, 0.3538, 0.3241, -0.8854, 0.3331, 0.702, -0.7028, 0.1154, 0.9351, -0.3389, 0.1032, 0.8862, -0.3234, 0.3317, 0.6618, -0.661, 0.3538, 0.9351, -0.3389, 0.1032, 0.9935, -0.07403, 0.08635, 0.9534, -0.0734, 0.2927, 0.8862, -0.3234, 0.3317, 0.2354, -0.681, 0.6934, 0.4882, -0.488, 0.7236, 0.2804, -0.2798, 0.9182, 0.1317, -0.4082, 0.9033, 0.4882, -0.488, 0.7236, 0.6812, -0.2351, 0.6933, 0.4089, -0.1311, 0.9031, 0.2804, -0.2798, 0.9182, 0.6812, -0.2351, 0.6933, 0.765, -0.05342, 0.6418, 0.474, -0.028, 0.8801, 0.4089, -0.1311, 0.9031, 0.2213, -0.5453, 0.8085, 0.3922, -0.3884, 0.8339, 0.3881, -0.3927, 0.8338, 0.1701, -0.5845, 0.7934, 0.3922, -0.3884, 0.8339, 0.5386, -0.2135, 0.8151, 0.5689, -0.1708, 0.8045, 0.3881, -0.3927, 0.8338, 0.5386, -0.2135, 0.8151, 0.6393, -0.06045, 0.7666, 0.6576, -0.02952, 0.7527, 0.5689, -0.1708, 0.8045, 0.2636, -0.6644, 0.6994, 0.4829, -0.4822, 0.7309, 0.4821, -0.4831, 0.7309, 0.2112, -0.6982, 0.684, 0.4829, -0.4822, 0.7309, 0.6633, -0.2623, 0.7008, 0.6958, -0.2116, 0.6864, 0.4821, -0.4831, 0.7309, 0.6633, -0.2623, 0.7008, 0.7714, -0.07163, 0.6323, 0.7877, -0.0374, 0.6149, 0.6958, -0.2116, 0.6864, 0.3241, -0.8854, 0.3331, 0.6618, -0.661, 0.3538, 0.4882, -0.488, 0.7236, 0.2354, -0.681, 0.6934, 0.6618, -0.661, 0.3538, 0.8862, -0.3234, 0.3317, 0.6812, -0.2351, 0.6933, 0.4882, -0.488, 0.7236, 0.8862, -0.3234, 0.3317, 0.9534, -0.0734, 0.2927, 0.765, -0.05342, 0.6418, 0.6812, -0.2351, 0.6933, 0.9422, -0.335, -3.394e-06, 0.707, -0.7072, -2.15e-06, 0.707, -0.7072, -2.15e-06, 0.9422, -0.335, -3.394e-06, 0.707, -0.7072, -2.15e-06, 0.3348, -0.9423, -1.587e-06, 0.3348, -0.9423, -1.587e-06, 0.707, -0.7072, -2.15e-06, 0.3348, -0.9423, -1.587e-06, 0.07122, -0.9975, -1.609e-06, 0.07122, -0.9975, -1.609e-06, 0.3348, -0.9423, -1.587e-06, -6.386e-08, 1.0, 1.298e-07, -0.07089, 0.9975, 1.08e-07, -0.07089, 0.9975, 1.248e-07, -1.809e-07, 1.0, 1.222e-07, -4.364e-07, 1.0, 9.987e-08, -0.07089, 0.9975, 1.133e-07, -0.07089, 0.9975, 8.494e-08, -5.748e-07, 1.0, 8.515e-08, -1.0, -6.488e-07, -3.633e-07, -1.0, -4.008e-07, -1.995e-07, -0.9975, 0.07089, -8.67e-08, -0.9975, 0.07089, -1.687e-07, -0.9975, 0.07089, -5.688e-08, -1.0, -7.64e-08, -7.743e-08, -1.0, 8.12e-14, -1.192e-07, -0.9975, 0.07089, -1.091e-07, -0.3346, 0.9424, 1.496e-07, -0.3346, 0.9424, 1.541e-07, -0.07089, 0.9975, 1.248e-07, -0.07089, 0.9975, 1.08e-07, -0.07089, 0.9975, 1.133e-07, -0.3346, 0.9424, 1.181e-07, -0.3346, 0.9424, 7.776e-08, -0.07089, 0.9975, 8.494e-08, -0.7071, 0.7071, 1.606e-07, -0.7071, 0.7071, 1.407e-07, -0.3346, 0.9424, 1.541e-07, -0.3346, 0.9424, 1.496e-07, -0.9424, 0.3346, 6.662e-08, -0.9424, 0.3346, 6.34e-08, -0.7071, 0.7071, 1.407e-07, -0.7071, 0.7071, 1.606e-07, -0.9975, 0.07089, -1.687e-07, -0.9975, 0.07089, -8.67e-08, -0.9424, 0.3346, 6.34e-08, -0.9424, 0.3346, 6.662e-08, -0.3346, 0.9424, 1.181e-07, -0.7071, 0.7071, 7.137e-08, -0.7071, 0.7071, 2.195e-08, -0.3346, 0.9424, 7.776e-08, -0.7071, 0.7071, 7.137e-08, -0.9424, 0.3346, -1.511e-09, -0.9424, 0.3346, -6.32e-08, -0.7071, 0.7071, 2.195e-08, -0.9424, 0.3346, -1.511e-09, -0.9975, 0.07089, -5.688e-08, -0.9975, 0.07089, -1.091e-07, -0.9424, 0.3346, -6.32e-08, -0.07089, 0.9975, 1.133e-07, -4.364e-07, 1.0, 9.987e-08, -1.809e-07, 1.0, 1.222e-07, -0.07089, 0.9975, 1.248e-07, -1.0, -7.64e-08, -7.743e-08, -0.9975, 0.07089, -5.688e-08, -0.9975, 0.07089, -8.67e-08, -1.0, -4.008e-07, -1.995e-07, -0.3346, 0.9424, 1.181e-07, -0.07089, 0.9975, 1.133e-07, -0.07089, 0.9975, 1.248e-07, -0.3346, 0.9424, 1.541e-07, -0.7071, 0.7071, 7.137e-08, -0.3346, 0.9424, 1.181e-07, -0.3346, 0.9424, 1.541e-07, -0.7071, 0.7071, 1.407e-07, -0.9424, 0.3346, -1.511e-09, -0.7071, 0.7071, 7.137e-08, -0.7071, 0.7071, 1.407e-07, -0.9424, 0.3346, 6.34e-08, -0.9975, 0.07089, -5.688e-08, -0.9424, 0.3346, -1.511e-09, -0.9424, 0.3346, 6.34e-08, -0.9975, 0.07089, -8.67e-08, -0.07083, 0.9975, -1.778e-06, -0.07083, 0.9975, -1.778e-06, 5.516e-05, 1.0, -1.827e-06, 5.516e-05, 1.0, -1.827e-06, -1.106e-07, 2.459e-06, 1.0, 4.297e-08, 2.551e-06, 1.0, 4.297e-08, 2.551e-06, 1.0, -3.844e-07, 2.294e-06, 1.0, -0.03495, 0.456, 0.8893, -4.1e-05, 0.4874, 0.8732, -1.731e-06, 0.3063, 0.9519, -0.0282, 0.2799, 0.9596, -0.06723, 0.9938, 0.08876, -0.0002962, 0.9966, 0.08297, -0.0002301, 0.9608, 0.2771, -0.06168, 0.9542, 0.2926, -0.03495, 0.456, 0.8893, -0.05208, 0.7609, 0.6467, -0.0001191, 0.7831, 0.6219, -4.1e-05, 0.4874, 0.8732, -0.06287, 0.6479, 0.7591, -0.02885, 0.6665, 0.745, -8.311e-05, 0.6812, 0.7321, -8.311e-05, 0.6812, 0.7321, -0.07224, 0.7827, 0.6182, -0.03828, 0.796, 0.6041, 7.581e-05, 0.8095, 0.5871, 7.581e-05, 0.8095, 0.5871, -0.06168, 0.9542, 0.2926, -0.0002301, 0.9608, 0.2771, -0.0001191, 0.7831, 0.6219, -0.05208, 0.7609, 0.6467, -1.0, 5.939e-05, -2.434e-06, -1.0, 5.939e-05, -2.434e-06, -0.9975, 0.07095, -2.55e-06, -0.9975, 0.07095, -2.55e-06, -2.899e-06, -3.094e-07, 1.0, -2.637e-06, -1.279e-07, 1.0, -2.248e-06, 1.413e-07, 1.0, -2.899e-06, -3.094e-07, 1.0, -0.4873, 9.518e-05, 0.8732, -0.4558, 0.03495, 0.8894, -0.2801, 0.02826, 0.9596, -0.3064, 2.975e-05, 0.9519, -0.9964, -0.000397, 0.08465, -0.9936, 0.06673, 0.09105, -0.9549, 0.0608, 0.2905, -0.9613, -0.0002927, 0.2755, -0.7845, -1.033e-05, 0.6201, -0.7629, 0.05248, 0.6444, -0.4558, 0.03495, 0.8894, -0.4873, 9.518e-05, 0.8732, -0.6762, -3.164e-05, 0.7368, -0.6762, -3.164e-05, 0.7368, -0.6601, 0.02909, 0.7507, -0.6413, 0.06122, 0.7649, -0.8094, 1.893e-05, 0.5872, -0.8094, 1.893e-05, 0.5872, -0.7959, 0.03838, 0.6043, -0.7826, 0.0723, 0.6183, -0.7845, -1.033e-05, 0.6201, -0.9613, -0.0002927, 0.2755, -0.9549, 0.0608, 0.2905, -0.7629, 0.05248, 0.6444, -0.07083, 0.9975, -1.778e-06, -0.3345, 0.9424, -2.652e-06, -0.3345, 0.9424, -2.652e-06, -0.07083, 0.9975, -1.778e-06, -3.844e-07, 2.294e-06, 1.0, -6.926e-07, 1.762e-06, 1.0, -6.152e-07, 1.969e-06, 1.0, -1.106e-07, 2.459e-06, 1.0, -0.0282, 0.2799, 0.9596, -0.0903, 0.2213, 0.971, -0.1305, 0.3652, 0.9218, -0.03495, 0.456, 0.8893, -0.06168, 0.9542, 0.2926, -0.3028, 0.8886, 0.3445, -0.3263, 0.9392, 0.1072, -0.06723, 0.9938, 0.08876, -0.03495, 0.456, 0.8893, -0.1305, 0.3652, 0.9218, -0.2279, 0.6618, 0.7142, -0.05208, 0.7609, 0.6467, -0.06287, 0.6479, 0.7591, -0.2182, 0.5412, 0.8121, -0.1695, 0.5781, 0.7982, -0.02885, 0.6665, 0.745, -0.07224, 0.7827, 0.6182, -0.2681, 0.679, 0.6834, -0.2169, 0.7106, 0.6694, -0.03828, 0.796, 0.6041, -0.05208, 0.7609, 0.6467, -0.2279, 0.6618, 0.7142, -0.3028, 0.8886, 0.3445, -0.06168, 0.9542, 0.2926, -0.3345, 0.9424, -2.652e-06, -0.7071, 0.7071, -3.406e-06, -0.7071, 0.7071, -3.406e-06, -0.3345, 0.9424, -2.652e-06, -0.7071, 0.7071, -3.406e-06, -0.9423, 0.3346, -2.95e-06, -0.9423, 0.3346, -2.95e-06, -0.7071, 0.7071, -3.406e-06, -0.9423, 0.3346, -2.95e-06, -0.9975, 0.07095, -2.55e-06, -0.9975, 0.07095, -2.55e-06, -0.9423, 0.3346, -2.95e-06, -6.926e-07, 1.762e-06, 1.0, -1.157e-06, 1.224e-06, 1.0, -1.138e-06, 1.241e-06, 1.0, -6.152e-07, 1.969e-06, 1.0, -1.157e-06, 1.224e-06, 1.0, -1.69e-06, 7.047e-07, 1.0, -1.818e-06, 5.441e-07, 1.0, -1.138e-06, 1.241e-06, 1.0, -1.69e-06, 7.047e-07, 1.0, -2.248e-06, 1.413e-07, 1.0, -2.637e-06, -1.279e-07, 1.0, -1.818e-06, 5.441e-07, 1.0, -0.0903, 0.2213, 0.971, -0.1564, 0.1565, 0.9752, -0.249, 0.249, 0.9359, -0.1305, 0.3652, 0.9218, -0.1564, 0.1565, 0.9752, -0.2213, 0.09038, 0.971, -0.3651, 0.1304, 0.9218, -0.249, 0.249, 0.9359, -0.2213, 0.09038, 0.971, -0.2801, 0.02826, 0.9596, -0.4558, 0.03495, 0.8894, -0.3651, 0.1304, 0.9218, -0.3028, 0.8886, 0.3445, -0.6552, 0.6535, 0.379, -0.7019, 0.7021, 0.1203, -0.3263, 0.9392, 0.1072, -0.6552, 0.6535, 0.379, -0.8901, 0.3012, 0.3421, -0.9389, 0.3263, 0.1093, -0.7019, 0.7021, 0.1203, -0.8901, 0.3012, 0.3421, -0.9549, 0.0608, 0.2905, -0.9936, 0.06673, 0.09105, -0.9389, 0.3263, 0.1093, -0.1305, 0.3652, 0.9218, -0.249, 0.249, 0.9359, -0.466, 0.4667, 0.7517, -0.2279, 0.6618, 0.7142, -0.249, 0.249, 0.9359, -0.3651, 0.1304, 0.9218, -0.6628, 0.2291, 0.7129, -0.466, 0.4667, 0.7517, -0.3651, 0.1304, 0.9218, -0.4558, 0.03495, 0.8894, -0.7629, 0.05248, 0.6444, -0.6628, 0.2291, 0.7129, -0.2182, 0.5412, 0.8121, -0.3892, 0.3876, 0.8356, -0.3874, 0.3895, 0.8356, -0.1695, 0.5781, 0.7982, -0.3892, 0.3876, 0.8356, -0.538, 0.2147, 0.8151, -0.5708, 0.1697, 0.8033, -0.3874, 0.3895, 0.8356, -0.538, 0.2147, 0.8151, -0.6413, 0.06122, 0.7649, -0.6601, 0.02909, 0.7507, -0.5708, 0.1697, 0.8033, -0.2681, 0.679, 0.6834, -0.4949, 0.495, 0.7142, -0.4949, 0.495, 0.7142, -0.2169, 0.7106, 0.6694, -0.4949, 0.495, 0.7142, -0.6789, 0.2681, 0.6835, -0.7104, 0.217, 0.6695, -0.4949, 0.495, 0.7142, -0.6789, 0.2681, 0.6835, -0.7826, 0.0723, 0.6183, -0.7959, 0.03838, 0.6043, -0.7104, 0.217, 0.6695, -0.2279, 0.6618, 0.7142, -0.466, 0.4667, 0.7517, -0.6552, 0.6535, 0.379, -0.3028, 0.8886, 0.3445, -0.466, 0.4667, 0.7517, -0.6628, 0.2291, 0.7129, -0.8901, 0.3012, 0.3421, -0.6552, 0.6535, 0.379, -0.6628, 0.2291, 0.7129, -0.7629, 0.05248, 0.6444, -0.9549, 0.0608, 0.2905, -0.8901, 0.3012, 0.3421, -1.0, 0.0, 5.96e-08, -1.0, 0.0, 8.941e-08, -1.0, 0.0, 8.941e-08, -1.0, 0.0, 5.96e-08, -1.0, 0.0, 8.941e-08, -1.0, 0.0, 1.192e-07, -1.0, 0.0, 1.192e-07, -1.0, 0.0, 8.941e-08, -1.0, 0.0, -2.434e-06, -1.0, 0.0, -2.434e-06, -1.0, 0.0, -2.434e-06, -1.0, 0.0, -2.434e-06, -2.552e-06, 0.0, 1.0, -2.552e-06, 0.0, 1.0, -2.552e-06, 0.0, 1.0, -2.552e-06, 0.0, 1.0, -0.4876, 0.0, 0.8731, -0.4876, 0.0, 0.8731, -0.3069, 0.0, 0.9517, -0.3069, 0.0, 0.9517, -0.9966, 0.0, 0.08277, -0.9966, 0.0, 0.08277, -0.961, 0.0, 0.2766, -0.961, 0.0, 0.2766, -0.4876, 0.0, 0.8731, -0.7833, 0.0, 0.6217, -0.7833, 0.0, 0.6217, -0.4876, 0.0, 0.8731, -0.6772, 0.0, 0.7358, -0.6772, 0.0, 0.7358, -0.6772, 0.0, 0.7358, -0.6772, 0.0, 0.7358, -0.8084, 0.0, 0.5887, -0.8084, 0.0, 0.5887, -0.8084, 0.0, 0.5887, -0.8084, 0.0, 0.5887, -0.7833, 0.0, 0.6217, -0.961, 0.0, 0.2766, -0.961, 0.0, 0.2766, -0.7833, 0.0, 0.6217, -1.0, 0.0, 5.96e-08, -1.0, 0.0, 8.941e-08, -1.0, 0.0, 8.941e-08, -1.0, 0.0, 5.96e-08, -1.0, 0.0, 8.941e-08, -1.0, 0.0, 1.192e-07, -1.0, 0.0, 1.192e-07, -1.0, 0.0, 8.941e-08, -2.98e-07, 1.0, 8.196e-08, -3.129e-07, 1.0, 7.823e-08, -2.682e-07, 1.0, 8.196e-08, -2.384e-07, 1.0, 7.451e-08, -3.129e-07, 1.0, 7.823e-08, -3.278e-07, 1.0, 7.451e-08, -2.98e-07, 1.0, 8.941e-08, -2.682e-07, 1.0, 8.196e-08, -2.98e-07, 1.0, -3.651e-06, -2.98e-07, 1.0, -3.651e-06, -2.98e-07, 1.0, -3.651e-06, -2.98e-07, 1.0, -3.651e-06, -1.947e-08, 2.552e-06, 1.0, -1.947e-08, 2.552e-06, 1.0, -1.947e-08, 2.552e-06, 1.0, -1.947e-08, 2.552e-06, 1.0, -1.409e-07, 0.4876, 0.8731, -1.409e-07, 0.4876, 0.8731, -8.979e-08, 0.3069, 0.9517, -8.979e-08, 0.3069, 0.9517, -3.261e-07, 0.9966, 0.08277, -3.261e-07, 0.9966, 0.08277, -3.006e-07, 0.961, 0.2766, -3.006e-07, 0.961, 0.2766, -1.409e-07, 0.4876, 0.8731, -2.293e-07, 0.7833, 0.6217, -2.293e-07, 0.7833, 0.6217, -1.409e-07, 0.4876, 0.8731, -2.424e-07, 0.6772, 0.7358, -2.424e-07, 0.6772, 0.7358, -2.424e-07, 0.6772, 0.7358, -2.424e-07, 0.6772, 0.7358, -2.424e-07, 0.8084, 0.5887, -2.424e-07, 0.8084, 0.5887, -2.424e-07, 0.8084, 0.5887, -2.424e-07, 0.8084, 0.5887, -2.293e-07, 0.7833, 0.6217, -3.006e-07, 0.961, 0.2766, -3.006e-07, 0.961, 0.2766, -2.293e-07, 0.7833, 0.6217, -3.576e-07, 1.0, 8.941e-08, -3.576e-07, 1.0, 7.451e-08, -3.129e-07, 1.0, 7.823e-08, -2.98e-07, 1.0, 8.196e-08, -3.576e-07, 1.0, 7.451e-08, -3.576e-07, 1.0, 5.96e-08, -3.278e-07, 1.0, 7.451e-08, -3.129e-07, 1.0, 7.823e-08])] * 3)])
me_mesh_003 = bpy.data.meshes.new('Mesh.003')
me_mesh_003.from_pydata([(224.2, -549.2, -44.42), (325.9, -549.2, -44.42), (224.2, -546.9, -43.73), (325.9, -541.6, -45.06), (224.2, -540.6, -48.27), (224.2, -541.6, -45.06), (325.9, -546.9, -43.73), (325.9, -540.6, -48.27), (357.9, -549.2, -76.46), (357.9, -549.2, -177.4), (358.6, -546.9, -177.4), (358.6, -546.9, -76.46), (354.1, -540.6, -76.46), (354.1, -540.6, -177.4), (357.3, -541.6, -177.4), (357.3, -541.6, -76.46), (347.8, -540.6, -55.04), (349.4, -541.6, -53.43), (350.1, -546.9, -52.77), (349.7, -549.2, -53.11), (339.7, -541.6, -47.53), (340.1, -546.9, -46.53), (339.9, -549.2, -47.04), (338.9, -540.6, -49.93), (353.5, -540.6, -64.6), (355.9, -541.6, -63.8), (356.9, -546.9, -63.47), (356.4, -549.2, -63.64), (124.2, -549.2, -44.42), (124.2, -546.9, -43.73), (124.2, -540.6, -48.27), (124.2, -541.6, -45.06), (357.9, -549.2, -177.4), (358.6, -546.9, -177.4), (354.1, -540.6, -177.4), (357.3, -541.6, -177.4), (357.9, -549.2, -277.4), (358.6, -546.9, -277.4), (354.1, -540.6, -277.4), (357.3, -541.6, -277.4)], [], [(1, 6, 2, 0), (7, 4, 5, 3), (6, 3, 5, 2), (9, 10, 11, 8), (13, 12, 15, 14), (10, 14, 15, 11), (12, 24, 25, 15), (15, 25, 26, 11), (8, 11, 26, 27), (16, 23, 20, 17), (17, 20, 21, 18), (21, 22, 19, 18), (7, 3, 20, 23), (3, 6, 21, 20), (21, 6, 1, 22), (16, 17, 25, 24), (17, 18, 26, 25), (26, 18, 19, 27), (2, 5, 31, 29), (5, 4, 30, 31), (0, 2, 29, 28), (33, 37, 39, 35), (35, 39, 38, 34), (32, 36, 37, 33)])
me_mesh_003.polygons.foreach_set('use_smooth', [1, 1, 1, 1, 1, 1, 1, 1, 1, 1, 1, 1, 1, 1, 1, 1, 1, 1, 1, 1, 1, 0, 0, 0])
_k = set([(1, 6), (2, 6), (3, 5), (3, 6), (3, 7), (3, 20), (8, 11), (10, 11), (11, 15), (12, 15), (14, 15), (15, 25), (17, 20), (17, 25)])
me_mesh_003.attributes.new('sharp_edge', 'BOOLEAN', 'EDGE').data.foreach_set('value', [ (min(e.vertices), max(e.vertices)) in _k for e in me_mesh_003.edges])
_uv = me_mesh_003.uv_layers.new(name='UVChannel_1')
_uv.uv.foreach_set('vector', [0.7874, 0.01904, 0.7874, 0.03936, 0.6721, 0.03936, 0.6721, 0.01904, 0.7874, 0.0555, 0.6721, 0.05551, 0.6721, 0.04275, 0.7874, 0.04275, 0.7874, 0.03936, 0.7874, 0.04275, 0.6721, 0.04275, 0.6721, 0.03936, 0.2111, 0.01905, 0.2111, 0.03938, 0.09583, 0.03938, 0.09583, 0.01905, 0.2111, 0.05553, 0.09583, 0.05553, 0.09583, 0.04277, 0.2111, 0.04277, 0.2111, 0.03938, 0.2111, 0.04277, 0.09583, 0.04277, 0.09583, 0.03938, 0.09583, 0.05553, 0.09583, 0.05234, 0.2687, 0.04277, 0.09583, 0.04277, 0.09583, 0.04277, 0.2687, 0.04277, 0.2399, 0.04023, 0.09583, 0.03938, 0.09583, 0.01905, 0.09583, 0.03938, 0.2399, 0.04023, 0.2687, 0.01905, 0.09583, 0.04915, 0.09583, 0.04596, 0.6145, 0.04276, 0.4416, 0.04276, 0.4416, 0.04276, 0.6145, 0.04276, 0.5281, 0.04191, 0.384, 0.04107, 0.5281, 0.04191, 0.6145, 0.01904, 0.4416, 0.01904, 0.384, 0.04107, 0.09583, 0.04277, 0.7874, 0.04275, 0.6145, 0.04276, 0.09583, 0.04596, 0.7874, 0.04275, 0.6721, 0.04275, 0.5281, 0.04191, 0.6145, 0.04276, 0.5281, 0.04191, 0.6721, 0.04275, 0.7874, 0.01904, 0.6145, 0.01904, 0.09583, 0.04915, 0.4416, 0.04276, 0.2687, 0.04277, 0.09583, 0.05234, 0.4416, 0.04276, 0.384, 0.04107, 0.2399, 0.04023, 0.2687, 0.04277, 0.2399, 0.04023, 0.384, 0.04107, 0.4416, 0.01904, 0.2687, 0.01905, 0.6721, 0.03936, 0.6721, 0.04275, 0.6721, 0.04275, 0.6721, 0.03936, 0.6721, 0.04275, 0.6721, 0.05551, 0.6721, 0.05551, 0.6721, 0.04275, 0.6721, 0.01904, 0.6721, 0.03936, 0.6721, 0.03936, 0.6721, 0.01904, 0.0, 0.0, 0.0, 0.0, 0.0, 0.0, 0.0, 0.0, 0.0, 0.0, 0.0, 0.0, 0.0, 0.0, 0.0, 0.0, 0.0, 0.0, 0.0, 0.0, 0.0, 0.0, 0.0, 0.0])
me_mesh_003.materials.append(mat_07___default_001)
me_mesh_003.update()
me_mesh_003.normals_split_custom_set([tuple(v) for v in zip(*[iter([0.0, -0.2763, 0.9611, 0.0, -0.2763, 0.9611, -1.897e-07, -0.01768, 0.9998, -1.853e-07, -0.2763, 0.9611, 0.0, 0.9594, 0.2821, -5.704e-08, 0.9594, 0.2821, -1.373e-07, 0.6923, 0.7216, 0.0, 0.9594, 0.2821, 0.0, 0.2422, 0.9702, 0.0, 0.2422, 0.9702, -1.373e-07, 0.6923, 0.7216, -1.897e-07, -0.01768, 0.9998, 0.9611, -0.2763, 3.671e-07, 0.9611, -0.2763, 3.671e-07, 0.9611, -0.2763, 3.671e-07, 0.9611, -0.2763, 3.671e-07, 0.2821, 0.9594, -7.235e-07, 0.2821, 0.9594, -7.235e-07, 0.2821, 0.9594, -7.235e-07, 0.2821, 0.9594, -7.235e-07, 0.9702, 0.2422, -2.21e-07, 0.9702, 0.2422, -2.21e-07, 0.9702, 0.2422, -2.21e-07, 0.9702, 0.2422, -2.21e-07, 0.3153, 0.9487, 0.0243, 0.318, 0.9417, 0.1096, 0.318, 0.9417, 0.1101, 0.3153, 0.9487, 0.0243, 0.9698, 0.2154, 0.1143, 0.9221, 0.2021, 0.3301, 0.9411, -0.01451, 0.3377, 0.9927, -0.01552, 0.1197, 0.9619, -0.2462, 0.1186, 0.9927, -0.01552, 0.1197, 0.9411, -0.01451, 0.3377, 0.9146, -0.2311, 0.3318, 0.2555, 0.9311, 0.2604, 0.12, 0.9406, 0.3176, 0.1179, 0.9409, 0.3175, 0.2561, 0.9311, 0.2598, 0.69, 0.1834, 0.7002, 0.3554, 0.2003, 0.913, 0.3623, -0.01446, 0.932, 0.7022, -0.01327, 0.7119, 0.3623, -0.01446, 0.932, 0.3566, -0.2291, 0.9057, 0.6864, -0.21, 0.6963, 0.7022, -0.01327, 0.7119, 0.04791, 0.9489, 0.312, 0.04791, 0.9489, 0.312, 0.1179, 0.9409, 0.3175, 0.12, 0.9406, 0.3176, 0.1802, 0.2152, 0.9598, 0.1867, -0.0153, 0.9823, 0.3623, -0.01446, 0.932, 0.3554, 0.2003, 0.913, 0.3623, -0.01446, 0.932, 0.1867, -0.0153, 0.9823, 0.1831, -0.246, 0.9518, 0.3566, -0.2291, 0.9057, 0.2555, 0.9311, 0.2604, 0.2561, 0.9311, 0.2598, 0.318, 0.9417, 0.1101, 0.318, 0.9417, 0.1096, 0.69, 0.1834, 0.7002, 0.7022, -0.01327, 0.7119, 0.9411, -0.01451, 0.3377, 0.9221, 0.2021, 0.3301, 0.9411, -0.01451, 0.3377, 0.7022, -0.01327, 0.7119, 0.6864, -0.21, 0.6963, 0.9146, -0.2311, 0.3318, -1.897e-07, -0.01768, 0.9998, -1.373e-07, 0.6923, 0.7216, -2.746e-07, 0.6923, 0.7216, -3.794e-07, -0.01768, 0.9998, -1.373e-07, 0.6923, 0.7216, -5.704e-08, 0.9594, 0.2821, -1.141e-07, 0.9594, 0.2821, -2.746e-07, 0.6923, 0.7216, -1.853e-07, -0.2763, 0.9611, -1.897e-07, -0.01768, 0.9998, -3.794e-07, -0.01768, 0.9998, -3.705e-07, -0.2763, 0.9611, 0.9702, 0.2422, 2.478e-07, 0.9702, 0.2422, 2.478e-07, 0.9702, 0.2422, 2.478e-07, 0.9702, 0.2422, 2.478e-07, 0.2821, 0.9594, -5.589e-08, 0.2821, 0.9594, -5.589e-08, 0.2821, 0.9594, -5.589e-08, 0.2821, 0.9594, -5.589e-08, 0.9611, -0.2763, 2.635e-07, 0.9611, -0.2763, 2.635e-07, 0.9611, -0.2763, 2.635e-07, 0.9611, -0.2763, 2.635e-07])] * 3)])

# ---- objects
ob_walltrimlight013 = bpy.data.objects.new('WallTrimLight013', me_mesh_001)
ob_wall = bpy.data.objects.new('Wall', me_mesh)
ob_object = bpy.data.objects.new('Object', me_mesh_003)

# ---- transforms, parenting, visibility, modifiers, constraints
ob_walltrimlight013.location = (3.509, -0.5091, 3.0)
ob_walltrimlight013.rotation_euler = (1.571, -0.0, 0.0)
ob_walltrimlight013.scale = (0.01, 0.01, 0.01)
ob_walltrimlight013.color = (0.8, 0.8, 0.8, 1.0)
ob_wall.location = (0.0, 0.0, 0.0)
ob_wall.color = (0.8, 0.8, 0.8, 1.0)
ob_object.location = (2.75, 1.274, 5.492)
ob_object.rotation_euler = (1.571, -1.005e-14, -3.142)
ob_object.scale = (0.01, 0.01, 0.01)
ob_object.color = (0.8, 0.8, 0.8, 1.0)

# ---- collection membership
col_collection.objects.link(ob_walltrimlight013)
col_collection.objects.link(ob_wall)
col_collection.objects.link(ob_object)

# ---- scene / render settings (as saved in the file)
scene.frame_start = 1; scene.frame_end = 250; scene.frame_set(1)
scene.render.engine = 'BLENDER_EEVEE_NEXT'
scene.render.fps = 30
bpy.context.view_layer.update()

# ---- added for rendering (the .blend has no active camera and no usable light): camera, sun
cam_auto = bpy.data.cameras.new('AutoCamera')
cam_auto.lens = 50.0
cam_auto.sensor_width = 36.0
cam_auto.clip_end = 1000.0
ob_auto_camera = bpy.data.objects.new('AutoCamera', cam_auto)
scene.collection.objects.link(ob_auto_camera)
ob_auto_camera.location = (6.67576, -7.93978, 8.072)
ob_auto_camera.rotation_euler = (1.09748, -7.21219e-08, 0.694738)
scene.camera = ob_auto_camera
light_auto_sun = bpy.data.lights.new('AutoSun', 'SUN')
light_auto_sun.energy = 3.0
light_auto_sun.angle = 0.0523599
ob_auto_sun = bpy.data.objects.new('AutoSun', light_auto_sun)
scene.collection.objects.link(ob_auto_sun)
ob_auto_sun.rotation_euler = (0.872665, 0.174533, 0.523599)
bpy.context.view_layer.update()
